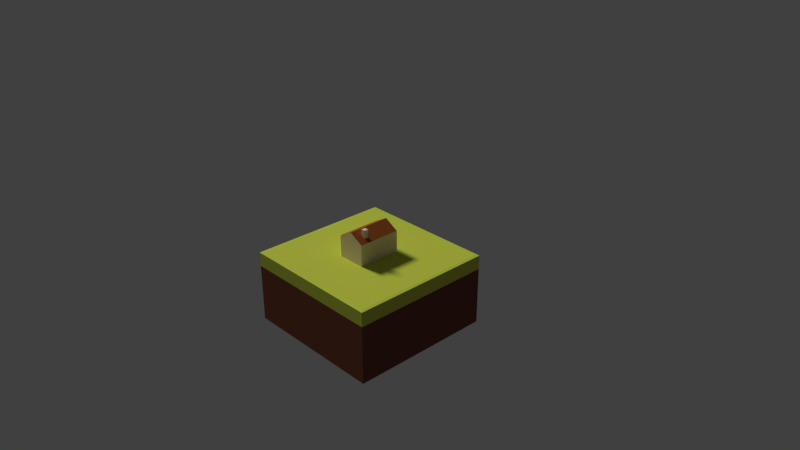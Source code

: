 # Source: 03_-_Copy.blend  (saved by Blender 2.78.0; exported with 4.5.12 LTS)
import bpy
from mathutils import Matrix  # noqa: F401  (used for matrix-valued properties, if any)

bpy.ops.wm.read_factory_settings(use_empty=True)
scene = bpy.context.scene
scene.name = 'Scene'

# ---- collections
col_collection_1 = bpy.data.collections.new('Collection 1'); scene.collection.children.link(col_collection_1)

# ---- materials (node trees are filled in below, after node groups)
mat_material = bpy.data.materials.new('Material')
mat_material.alpha_threshold = 0.0
mat_material.use_transparent_shadow = False
mat_material.roughness = 0.5
mat_material_terre = bpy.data.materials.new('Material.terre')
mat_material_terre.alpha_threshold = 0.0
mat_material_terre.use_transparent_shadow = False
mat_material_terre.diffuse_color = (0.1946, 0.06663, 0.03955, 1.0)
mat_material_terre.roughness = 0.5
mat_material_terre.line_color = (0.0, 0.0, 0.0, 1.0)
mat_material_torchi = bpy.data.materials.new('Material.torchi')
mat_material_torchi.alpha_threshold = 0.0
mat_material_torchi.use_transparent_shadow = False
mat_material_torchi.diffuse_color = (0.8469, 0.7084, 0.4851, 1.0)
mat_material_torchi.roughness = 0.5
mat_material_tuile = bpy.data.materials.new('Material.tuile')
mat_material_tuile.alpha_threshold = 0.0
mat_material_tuile.use_transparent_shadow = False
mat_material_tuile.diffuse_color = (0.3968, 0.1144, 0.02624, 1.0)
mat_material_tuile.roughness = 0.5
mat_material_grass = bpy.data.materials.new('Material.grass')
mat_material_grass.alpha_threshold = 0.0
mat_material_grass.use_transparent_shadow = False
mat_material_grass.diffuse_color = (0.6172, 0.6939, 0.07619, 1.0)
mat_material_grass.roughness = 0.5

# ---- material node trees

# ---- world
world_world = bpy.data.worlds.new('World'); scene.world = world_world
world_world.color = (0.05088, 0.05088, 0.05088)
world_world.use_sun_shadow = False
world_world.sun_shadow_jitter_overblur = 0.0
world_world.cycles.sampling_method = 'MANUAL'

# ---- cameras
cam_camera = bpy.data.cameras.new('Camera')
cam_camera.clip_end = 100.0
cam_camera.lens = 35.0
cam_camera.sensor_width = 32.0
cam_camera.sensor_height = 18.0
cam_camera.ortho_scale = 7.314
cam_camera.dof.focus_distance = 0.0
cam_camera.dof.aperture_fstop = 128.0

# ---- lights
light_lamp = bpy.data.lights.new('Lamp', 'SUN')
light_lamp.transmission_factor = 0.0
light_lamp.cutoff_distance = 30.0
light_lamp.angle = 0.1993
light_lamp.energy = 1.0
light_lamp.shadow_buffer_clip_start = 1.001
light_lamp.shadow_soft_size = 0.1
light_lamp.shadow_cascade_max_distance = 1000.0
light_lamp_002 = bpy.data.lights.new('Lamp.002', 'SUN')
light_lamp_002.transmission_factor = 0.0
light_lamp_002.cutoff_distance = 30.0
light_lamp_002.angle = 0.1993
light_lamp_002.energy = 1.0
light_lamp_002.shadow_buffer_clip_start = 1.001
light_lamp_002.shadow_soft_size = 0.1
light_lamp_002.shadow_cascade_max_distance = 1000.0

# ---- meshes
me_cube_005 = bpy.data.meshes.new('Cube.005')
me_cube_005.from_pydata([(-1.0, -1.0, -1.0), (-1.0, -1.0, 1.0), (-1.0, 1.0, -1.0), (-1.0, 1.0, 1.0), (1.0, -1.0, -1.0), (1.0, -1.0, 1.0), (1.0, 1.0, -1.0), (1.0, 1.0, 1.0)], [], [(0, 1, 3, 2), (2, 3, 7, 6), (6, 7, 5, 4), (4, 5, 1, 0), (2, 6, 4, 0), (7, 3, 1, 5)])
me_cube_005.polygons.foreach_set('material_index', [1, 1, 1, 1, 1, 1])
me_cube_005.materials.append(mat_material)
me_cube_005.materials.append(mat_material_terre)
me_cube_005.use_remesh_preserve_volume = False
me_cube_005.use_remesh_preserve_attributes = False
me_cube_005.use_mirror_vertex_groups = False
me_cube_005.update()
me_cube_004 = bpy.data.meshes.new('Cube.004')
me_cube_004.from_pydata([(-1.0, -1.0, -1.0), (-1.0, -1.0, 1.0), (-1.0, 1.0, -1.0), (-1.0, 1.0, 1.0), (1.0, -1.0, -1.0), (1.0, -1.0, 1.0), (1.0, 1.0, -1.0), (1.0, 1.0, 1.0)], [], [(0, 1, 3, 2), (2, 3, 7, 6), (6, 7, 5, 4), (4, 5, 1, 0), (2, 6, 4, 0), (7, 3, 1, 5)])
me_cube_004.materials.append(mat_material_torchi)
me_cube_004.use_remesh_preserve_volume = False
me_cube_004.use_remesh_preserve_attributes = False
me_cube_004.use_mirror_vertex_groups = False
me_cube_004.update()
me_cube_001 = bpy.data.meshes.new('Cube.001')
me_cube_001.from_pydata([(-1.0, -1.0, -1.0), (-1.0, -1.0, 1.0), (-1.0, 1.0, -1.0), (-1.0, 1.0, 1.0), (1.0, -1.0, -1.0), (1.0, -1.0, 1.0), (1.0, 1.0, -1.0), (1.0, 1.0, 1.0), (-1.0, 0.0, -1.0), (-1.0, -1.0, 0.0), (-1.0, 0.0, 1.0), (-1.0, 1.0, 0.0), (0.0, 1.0, -1.0), (0.0, 1.0, 1.739), (1.0, 1.0, 0.0), (1.0, 0.0, -1.0), (1.0, 0.0, 1.0), (1.0, -1.0, 0.0), (0.0, -1.0, -1.0), (0.0, -1.0, 1.739), (0.0, 0.0, 1.739), (0.0, 0.0, -1.0), (0.0, -1.0, 0.0), (1.0, 0.0, 0.0), (0.0, 1.0, 0.0), (-1.0, 0.0, 0.0)], [], [(25, 10, 3, 11), (24, 13, 7, 14), (23, 16, 5, 17), (22, 19, 1, 9), (21, 15, 4, 18), (20, 10, 1, 19), (7, 13, 20, 16), (13, 3, 10, 20), (8, 21, 18, 0), (2, 12, 21, 8), (12, 6, 15, 21), (18, 22, 9, 0), (4, 17, 22, 18), (17, 5, 19, 22), (15, 23, 17, 4), (6, 14, 23, 15), (14, 7, 16, 23), (12, 24, 14, 6), (2, 11, 24, 12), (11, 3, 13, 24), (8, 25, 11, 2), (0, 9, 25, 8), (9, 1, 10, 25), (19, 5, 16, 20)])
me_cube_001.polygons.foreach_set('material_index', [0, 0, 0, 0, 0, 1, 1, 1, 0, 0, 0, 0, 0, 0, 0, 0, 0, 0, 0, 0, 0, 0, 0, 1])
me_cube_001.materials.append(mat_material_torchi)
me_cube_001.materials.append(mat_material_tuile)
me_cube_001.use_remesh_preserve_volume = False
me_cube_001.use_remesh_preserve_attributes = False
me_cube_001.use_mirror_vertex_groups = False
me_cube_001.update()
me_cube = bpy.data.meshes.new('Cube')
me_cube.from_pydata([(1.0, 1.0, -1.0), (1.0, -1.0, -1.0), (-1.0, -1.0, -1.0), (-1.0, 1.0, -1.0), (0.9576, 0.9576, 1.0), (1.0, 1.0, 0.9576), (0.9576, -0.9576, 1.0), (1.0, -1.0, 0.9576), (-0.9576, -0.9576, 1.0), (-1.0, -1.0, 0.9576), (-0.9576, 0.9576, 1.0), (-1.0, 1.0, 0.9576)], [], [(0, 1, 2, 3), (1, 7, 9, 2), (4, 10, 8, 6), (2, 9, 11, 3), (0, 5, 7, 1), (4, 6, 7, 5), (5, 11, 10, 4), (6, 8, 9, 7), (8, 10, 11, 9), (5, 0, 3, 11)])
me_cube.polygons.foreach_set('material_index', [1, 1, 1, 1, 1, 1, 1, 1, 1, 1])
me_cube.materials.append(mat_material_terre)
me_cube.materials.append(mat_material_grass)
me_cube.use_remesh_preserve_volume = False
me_cube.use_remesh_preserve_attributes = False
me_cube.use_mirror_vertex_groups = False
me_cube.update()

# ---- objects
ob_terre = bpy.data.objects.new('terre', me_cube_005)
ob_cheminee = bpy.data.objects.new('cheminee', me_cube_004)
ob_house = bpy.data.objects.new('house', me_cube_001)
ob_grass = bpy.data.objects.new('grass', me_cube)
ob_lamp = bpy.data.objects.new('Lamp', light_lamp)
ob_camera = bpy.data.objects.new('Camera', cam_camera)
ob_lamp_001 = bpy.data.objects.new('Lamp.001', light_lamp_002)

# ---- transforms, parenting, visibility, modifiers, constraints
ob_terre.location = (0.0, 0.0, -0.6)
ob_terre.scale = (1.0, 1.0, 0.4)
ob_terre.lineart.crease_threshold = 0.0
ob_cheminee.location = (0.1094, -0.1622, 0.3571)
ob_cheminee.scale = (0.03, 0.03, 0.09)
ob_cheminee.lineart.crease_threshold = 0.0
ob_house.location = (0.0, 0.0, 0.15)
ob_house.scale = (0.2, 0.3, 0.15)
ob_house.lineart.crease_threshold = 0.0
ob_grass.location = (0.0, 0.0, -0.1)
ob_grass.scale = (1.0, 1.0, 0.1)
ob_grass.lock_rotations_4d = False
ob_grass.empty_display_type = 'ARROWS'
ob_grass.color = (0.6172, 0.6724, 0.001214, 1.0)
ob_grass.display_type = 'SOLID'
ob_grass.lineart.crease_threshold = 0.0
_vg = ob_grass.vertex_groups.new(name='Group')
ob_lamp.location = (-3.0, 0.0, 6.0)
ob_lamp.rotation_euler = (-0.7854, 0.3491, 2.007)
ob_lamp.lock_rotations_4d = False
ob_lamp.empty_display_type = 'ARROWS'
ob_lamp.color = (0.0, 0.0, 0.0, 0.0)
ob_lamp.lineart.crease_threshold = 0.0
ob_camera.location = (7.481, -6.508, 5.344)
ob_camera.rotation_euler = (1.109, 0.0, 0.8149)
ob_camera.lock_rotations_4d = False
ob_camera.empty_display_type = 'ARROWS'
ob_camera.color = (0.0, 0.0, 0.0, 0.0)
ob_camera.display_type = 'WIRE'
ob_camera.lineart.crease_threshold = 0.0
ob_lamp_001.location = (1.82, 0.0, 1.259)
ob_lamp_001.rotation_euler = (-0.7854, 0.3491, 2.007)
ob_lamp_001.lock_rotations_4d = False
ob_lamp_001.empty_display_type = 'ARROWS'
ob_lamp_001.color = (0.0, 0.0, 0.0, 0.0)
ob_lamp_001.lineart.crease_threshold = 0.0

# ---- collection membership
col_collection_1.objects.link(ob_terre)
col_collection_1.objects.link(ob_cheminee)
col_collection_1.objects.link(ob_house)
col_collection_1.objects.link(ob_grass)
col_collection_1.objects.link(ob_lamp)
col_collection_1.objects.link(ob_camera)
col_collection_1.objects.link(ob_lamp_001)

# ---- scene / render settings (as saved in the file)
scene.camera = ob_camera
scene.frame_start = 1; scene.frame_end = 11; scene.frame_set(5)
scene.render.engine = 'BLENDER_EEVEE_NEXT'
scene.render.image_settings.compression = 10
scene.render.resolution_percentage = 50
scene.render.dither_intensity = 0.0
scene.render.film_transparent = True
scene.cycles.use_denoising = False
scene.cycles.samples = 128
scene.cycles.sampling_pattern = 'TABULATED_SOBOL'
scene.cycles.light_sampling_threshold = 0.0
scene.cycles.use_adaptive_sampling = False
scene.cycles.use_light_tree = False
scene.cycles.blur_glossy = 0.0
scene.cycles.sample_clamp_indirect = 0.0
scene.view_settings.view_transform = 'Standard'
bpy.context.view_layer.update()
